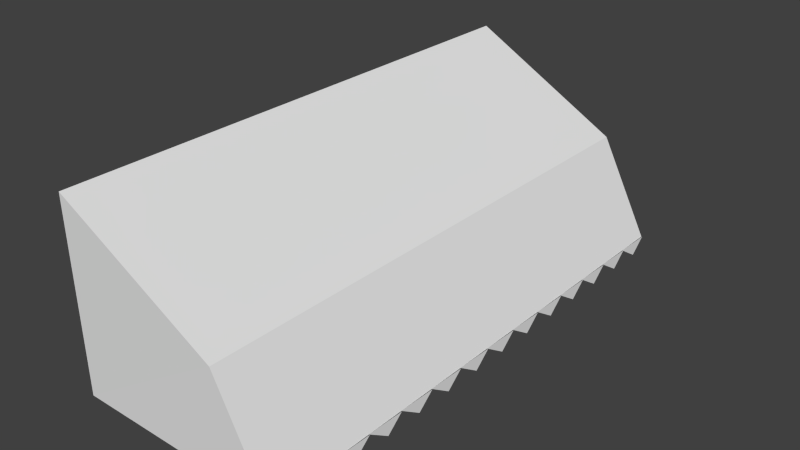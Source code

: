 # Source: cover.blend  (saved by Blender 2.70.0; exported with 4.5.12 LTS)
import bpy
from mathutils import Matrix  # noqa: F401  (used for matrix-valued properties, if any)

bpy.ops.wm.read_factory_settings(use_empty=True)
scene = bpy.context.scene
scene.name = 'Scene'

# ---- collections
col_collection_2 = bpy.data.collections.new('Collection 2'); scene.collection.children.link(col_collection_2)

# ---- world
world_world = bpy.data.worlds.new('World'); scene.world = world_world
world_world.color = (0.05088, 0.05088, 0.05088)
world_world.use_sun_shadow = False
world_world.sun_shadow_jitter_overblur = 0.0
world_world.cycles.sampling_method = 'MANUAL'
world_world.cycles.sample_map_resolution = 256

# ---- meshes
me_cover = bpy.data.meshes.new('cover')
me_cover.from_pydata([(0.525, 3.096, 0.04668), (1.181, 3.096, -1.217), (-1.475, 3.096, 1.165), (-1.475, 3.096, -1.217), (0.525, 3.096, 0.04143), (-1.475, -3.821, 1.165), (0.525, -3.821, 0.04143), (-1.475, -3.784, -1.217), (1.181, -3.427, -1.217), (1.188, -3.63, -1.395), (1.181, -3.821, -1.217), (1.181, -3.427, -1.217), (1.188, -3.63, -1.395), (1.181, -3.821, -1.217), (1.195, -2.93, -1.212), (1.2, -3.151, -1.391), (1.18, -3.427, -1.217), (1.195, -2.429, -1.212), (1.2, -2.65, -1.391), (1.18, -2.926, -1.217), (1.195, -1.931, -1.212), (1.2, -2.152, -1.391), (1.18, -2.428, -1.217), (1.195, -1.425, -1.212), (1.2, -1.646, -1.391), (1.18, -1.922, -1.217), (1.195, -0.924, -1.212), (1.2, -1.145, -1.391), (1.18, -1.421, -1.217), (1.195, -0.4159, -1.212), (1.2, -0.6367, -1.391), (1.18, -0.9126, -1.217), (1.195, 0.07978, -1.212), (1.2, -0.1411, -1.391), (1.18, -0.4169, -1.217), (1.195, 0.5838, -1.212), (1.2, 0.363, -1.391), (1.18, 0.08711, -1.217), (1.195, 1.093, -1.212), (1.2, 0.8723, -1.391), (1.18, 0.5964, -1.217), (1.195, 1.594, -1.212), (1.2, 1.373, -1.391), (1.18, 1.097, -1.217), (1.195, 2.091, -1.212), (1.2, 1.87, -1.391), (1.18, 1.594, -1.217), (1.195, 2.595, -1.212), (1.2, 2.375, -1.391), (1.18, 2.099, -1.217), (1.195, 3.087, -1.212), (1.2, 2.866, -1.391), (1.18, 2.59, -1.217), (0.7773, 3.078, -0.6352), (-1.475, 3.096, -0.6505), (-1.475, -3.784, -0.6505), (0.6925, -3.775, -0.6033), (1.195, 3.087, -1.212)], [(50, 57)], [(1, 3, 2, 4), (10, 9, 8), (7, 10, 6, 5), (1, 0, 6, 10), (2, 5, 6, 0), (13, 12, 11), (16, 15, 14), (19, 18, 17), (22, 21, 20), (25, 24, 23), (28, 27, 26), (31, 30, 29), (34, 33, 32), (37, 36, 35), (40, 39, 38), (43, 42, 41), (46, 45, 44), (49, 48, 47), (52, 51, 50), (7, 3, 54, 55), (54, 53, 56, 55), (1, 10, 56, 53), (10, 7, 55, 56), (3, 1, 53, 54), (2, 3, 7, 5)])
_uv = me_cover.uv_layers.new(name='UVMap')
_uv.uv.foreach_set('vector', [0.9899, 0.5022, 0.7184, 0.5022, 0.7184, 0.7457, 0.9228, 0.6308, 0.1375, 0.2943, 0.233, 0.2055, 0.3343, 0.2943, 0.7507, 0.5921, 0.9911, 0.5921, 0.9318, 0.706, 0.7507, 0.8078, 0.7594, 0.3848, 0.7594, 0.4862, 0.2047, 0.4858, 0.2047, 0.3848, 0.102, 0.171, 0.6606, 0.171, 0.6606, 0.9078, 0.102, 0.9078, 0.7951, 0.5604, 0.8906, 0.4716, 0.992, 0.5604, 0.7496, 0.4464, 0.8875, 0.3595, 0.9979, 0.4492, 0.7064, 0.4464, 0.8443, 0.3595, 0.9547, 0.4492, 0.7574, 0.3133, 0.8953, 0.2264, 1.006, 0.3161, 0.7318, 0.4654, 0.8698, 0.3785, 0.9802, 0.4682, 0.7335, 0.5604, 0.8714, 0.4735, 0.9818, 0.5632, 0.7322, 0.4084, 0.8701, 0.3214, 0.9805, 0.4112, 0.7374, 0.5224, 0.8753, 0.4355, 0.9857, 0.5252, 0.7236, 0.5604, 0.8616, 0.4735, 0.972, 0.5632, 0.7165, 0.4654, 0.8545, 0.3785, 0.9649, 0.4682, 0.7242, 0.4464, 0.8621, 0.3595, 0.9726, 0.4492, 0.7364, 0.4274, 0.8744, 0.3405, 0.9848, 0.4302, 0.755, 0.5414, 0.8929, 0.4545, 1.003, 0.5442, 0.7261, 0.6555, 0.8641, 0.5685, 0.9745, 0.6583, 0.4176, 0.1558, 0.4176, 3.596, 0.4176, 3.596, 0.4176, 0.1558, 0.4176, 0.596, 1.746, 0.596, 1.746, -2.863, 0.4176, -2.844, 0.7456, 0.596, 0.7456, -2.863, 0.7456, -2.863, 0.7456, 0.596, 0.7456, 0.1375, -0.5824, 0.1558, -0.5824, 0.1558, 0.7456, 0.1375, 0.4176, 0.596, 1.746, 0.596, 1.746, 0.596, 0.4176, 0.596, 0.596, 0.4857, 0.596, -0.7057, -2.844, -0.7057, -2.863, 0.4857])
me_cover.use_remesh_preserve_volume = False
me_cover.use_remesh_preserve_attributes = False
me_cover.use_mirror_vertex_groups = False
me_cover.update()

# ---- objects
ob_cover = bpy.data.objects.new('cover', me_cover)

# ---- transforms, parenting, visibility, modifiers, constraints
ob_cover.location = (-2.69, 1.096, 4.806)
ob_cover.lineart.crease_threshold = 0.0

# ---- collection membership
col_collection_2.objects.link(ob_cover)

# ---- scene / render settings (as saved in the file)
scene.frame_start = 1; scene.frame_end = 250; scene.frame_set(145)
scene.render.engine = 'BLENDER_EEVEE_NEXT'
scene.render.resolution_percentage = 50
scene.render.dither_intensity = 0.0
scene.cycles.use_denoising = False
scene.cycles.samples = 10
scene.cycles.sampling_pattern = 'TABULATED_SOBOL'
scene.cycles.light_sampling_threshold = 0.0
scene.cycles.use_adaptive_sampling = False
scene.cycles.use_light_tree = False
scene.cycles.blur_glossy = 0.0
scene.cycles.volume_bounces = 1
scene.cycles.pixel_filter_type = 'GAUSSIAN'
scene.cycles.sample_clamp_indirect = 0.0
scene.view_settings.view_transform = 'Standard'
bpy.context.view_layer.update()

# ---- added for rendering (the .blend has no active camera and no usable light): camera, sun
cam_auto = bpy.data.cameras.new('AutoCamera')
cam_auto.lens = 50.0
cam_auto.sensor_width = 36.0
cam_auto.clip_end = 1000.0
ob_auto_camera = bpy.data.objects.new('AutoCamera', cam_auto)
scene.collection.objects.link(ob_auto_camera)
ob_auto_camera.location = (4.43194, -7.97751, 10.4985)
ob_auto_camera.rotation_euler = (1.09748, -7.21219e-08, 0.694738)
scene.camera = ob_auto_camera
light_auto_sun = bpy.data.lights.new('AutoSun', 'SUN')
light_auto_sun.energy = 3.0
light_auto_sun.angle = 0.0523599
ob_auto_sun = bpy.data.objects.new('AutoSun', light_auto_sun)
scene.collection.objects.link(ob_auto_sun)
ob_auto_sun.rotation_euler = (0.872665, 0.174533, 0.523599)
bpy.context.view_layer.update()
